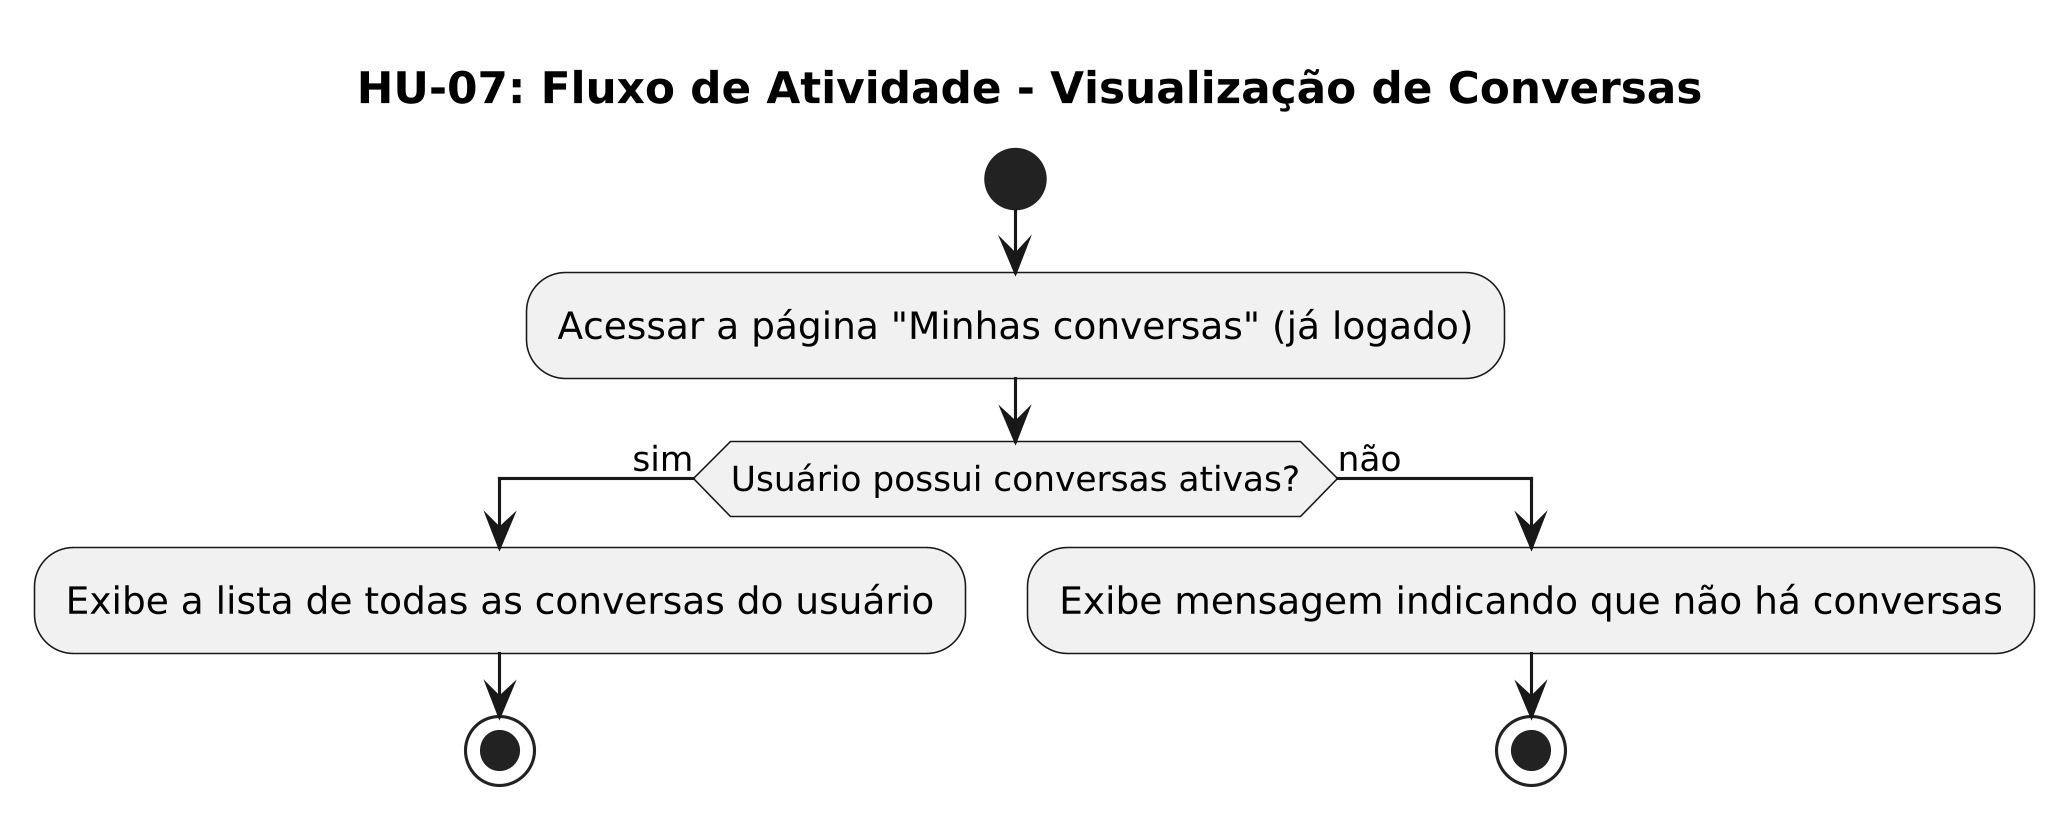

The diagram above was rendered by PlantUML. Its source (embedded in the PNG):
@startuml
skinparam dpi 300

title HU-07: Fluxo de Atividade - Visualização de Conversas

start

:Acessar a página "Minhas conversas" (já logado);

if (Usuário possui conversas ativas?) then (sim)
  :Exibe a lista de todas as conversas do usuário;
  stop
else (não)
  :Exibe mensagem indicando que não há conversas;
  stop
endif
@enduml